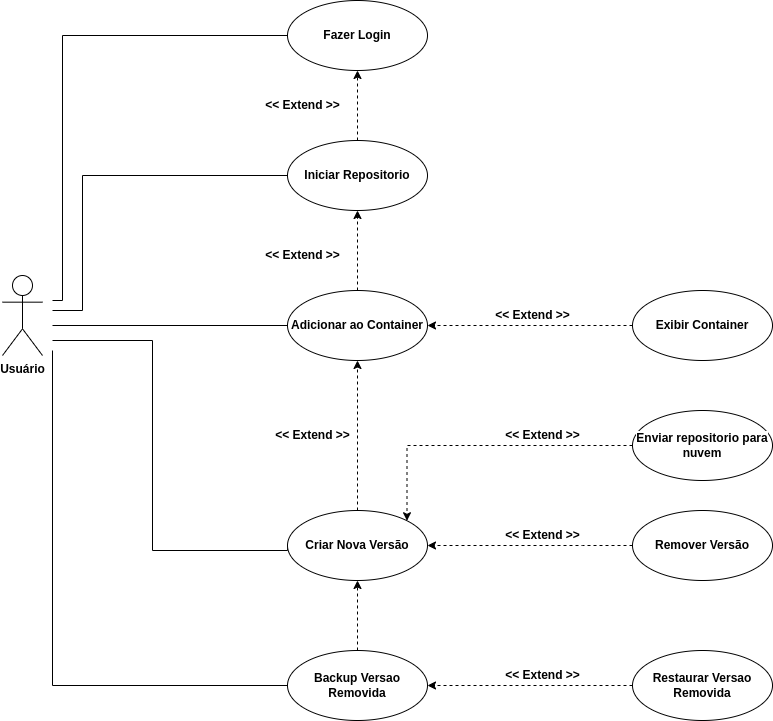

The diagram above was exported from draw.io. Its source (the exported page's mxGraphModel, read from the mxfile embedded in the PNG):
<mxGraphModel dx="1210" dy="1810" grid="1" gridSize="10" guides="1" tooltips="1" connect="1" arrows="1" fold="1" page="1" pageScale="1" pageWidth="850" pageHeight="1100" math="0" shadow="0">
  <root>
    <mxCell id="0" />
    <mxCell id="1" parent="0" />
    <mxCell id="49K1FgQWREBZ2n8Qmz1g-45" style="edgeStyle=orthogonalEdgeStyle;rounded=0;orthogonalLoop=1;jettySize=auto;html=1;entryX=0;entryY=0.5;entryDx=0;entryDy=0;endArrow=none;endFill=0;" parent="1" target="49K1FgQWREBZ2n8Qmz1g-11" edge="1">
      <mxGeometry relative="1" as="geometry">
        <mxPoint x="80" y="265" as="sourcePoint" />
      </mxGeometry>
    </mxCell>
    <mxCell id="49K1FgQWREBZ2n8Qmz1g-46" style="edgeStyle=orthogonalEdgeStyle;rounded=0;orthogonalLoop=1;jettySize=auto;html=1;entryX=0;entryY=0.5;entryDx=0;entryDy=0;endArrow=none;endFill=0;" parent="1" target="49K1FgQWREBZ2n8Qmz1g-18" edge="1">
      <mxGeometry relative="1" as="geometry">
        <Array as="points">
          <mxPoint x="180" y="280" />
          <mxPoint x="180" y="490" />
          <mxPoint x="315" y="490" />
        </Array>
        <mxPoint x="80" y="280" as="sourcePoint" />
      </mxGeometry>
    </mxCell>
    <mxCell id="49K1FgQWREBZ2n8Qmz1g-50" style="edgeStyle=orthogonalEdgeStyle;rounded=0;orthogonalLoop=1;jettySize=auto;html=1;entryX=0;entryY=0.5;entryDx=0;entryDy=0;endArrow=none;endFill=0;" parent="1" target="49K1FgQWREBZ2n8Qmz1g-12" edge="1">
      <mxGeometry relative="1" as="geometry">
        <Array as="points">
          <mxPoint x="80" y="250" />
          <mxPoint x="110" y="250" />
          <mxPoint x="110" y="115" />
        </Array>
        <mxPoint x="80" y="250" as="sourcePoint" />
      </mxGeometry>
    </mxCell>
    <mxCell id="49K1FgQWREBZ2n8Qmz1g-51" style="edgeStyle=orthogonalEdgeStyle;rounded=0;orthogonalLoop=1;jettySize=auto;html=1;entryX=0;entryY=0.5;entryDx=0;entryDy=0;endArrow=none;endFill=0;" parent="1" target="49K1FgQWREBZ2n8Qmz1g-29" edge="1">
      <mxGeometry relative="1" as="geometry">
        <Array as="points">
          <mxPoint x="80" y="625" />
        </Array>
        <mxPoint x="80" y="290" as="sourcePoint" />
      </mxGeometry>
    </mxCell>
    <mxCell id="49K1FgQWREBZ2n8Qmz1g-1" value="&lt;b&gt;Usuário&lt;/b&gt;" style="shape=umlActor;verticalLabelPosition=bottom;verticalAlign=top;html=1;outlineConnect=0;" parent="1" vertex="1">
      <mxGeometry x="30" y="215" width="40" height="80" as="geometry" />
    </mxCell>
    <mxCell id="49K1FgQWREBZ2n8Qmz1g-10" style="edgeStyle=orthogonalEdgeStyle;rounded=0;orthogonalLoop=1;jettySize=auto;html=1;exitX=0.5;exitY=0;exitDx=0;exitDy=0;entryX=0.5;entryY=1;entryDx=0;entryDy=0;dashed=1;" parent="1" source="49K1FgQWREBZ2n8Qmz1g-11" edge="1">
      <mxGeometry relative="1" as="geometry">
        <mxPoint x="385" y="150" as="targetPoint" />
      </mxGeometry>
    </mxCell>
    <mxCell id="49K1FgQWREBZ2n8Qmz1g-11" value="&lt;b&gt;Adicionar ao Container&lt;/b&gt;" style="ellipse;whiteSpace=wrap;html=1;" parent="1" vertex="1">
      <mxGeometry x="315" y="230" width="140" height="70" as="geometry" />
    </mxCell>
    <mxCell id="49K1FgQWREBZ2n8Qmz1g-14" style="edgeStyle=orthogonalEdgeStyle;rounded=0;orthogonalLoop=1;jettySize=auto;html=1;exitX=0.5;exitY=0;exitDx=0;exitDy=0;entryX=0.5;entryY=1;entryDx=0;entryDy=0;dashed=1;" parent="1" source="49K1FgQWREBZ2n8Qmz1g-12" target="49K1FgQWREBZ2n8Qmz1g-13" edge="1">
      <mxGeometry relative="1" as="geometry" />
    </mxCell>
    <mxCell id="49K1FgQWREBZ2n8Qmz1g-12" value="&lt;b&gt;Iniciar Repositorio&lt;/b&gt;" style="ellipse;whiteSpace=wrap;html=1;" parent="1" vertex="1">
      <mxGeometry x="315" y="80" width="140" height="70" as="geometry" />
    </mxCell>
    <mxCell id="o_CDgRb22A-4zMcBbW3V-3" style="edgeStyle=orthogonalEdgeStyle;rounded=0;orthogonalLoop=1;jettySize=auto;html=1;exitX=0;exitY=0.5;exitDx=0;exitDy=0;endArrow=none;endFill=0;" parent="1" source="49K1FgQWREBZ2n8Qmz1g-13" edge="1">
      <mxGeometry relative="1" as="geometry">
        <mxPoint x="80" y="240" as="targetPoint" />
        <Array as="points">
          <mxPoint x="90" y="-25" />
          <mxPoint x="90" y="240" />
          <mxPoint x="80" y="240" />
        </Array>
      </mxGeometry>
    </mxCell>
    <mxCell id="49K1FgQWREBZ2n8Qmz1g-13" value="&lt;b&gt;Fazer Login&lt;/b&gt;" style="ellipse;whiteSpace=wrap;html=1;" parent="1" vertex="1">
      <mxGeometry x="315" y="-60" width="140" height="70" as="geometry" />
    </mxCell>
    <mxCell id="49K1FgQWREBZ2n8Qmz1g-15" value="&lt;b&gt;&amp;lt;&amp;lt; Extend &amp;gt;&amp;gt;&lt;/b&gt;" style="text;html=1;align=center;verticalAlign=middle;resizable=0;points=[];autosize=1;strokeColor=none;fillColor=none;" parent="1" vertex="1">
      <mxGeometry x="280" y="30" width="100" height="30" as="geometry" />
    </mxCell>
    <mxCell id="49K1FgQWREBZ2n8Qmz1g-16" value="&lt;b&gt;&amp;lt;&amp;lt; Extend &amp;gt;&amp;gt;&lt;/b&gt;" style="text;html=1;align=center;verticalAlign=middle;resizable=0;points=[];autosize=1;strokeColor=none;fillColor=none;" parent="1" vertex="1">
      <mxGeometry x="280" y="180" width="100" height="30" as="geometry" />
    </mxCell>
    <mxCell id="49K1FgQWREBZ2n8Qmz1g-20" style="edgeStyle=orthogonalEdgeStyle;rounded=0;orthogonalLoop=1;jettySize=auto;html=1;exitX=0.5;exitY=0;exitDx=0;exitDy=0;entryX=0.5;entryY=1;entryDx=0;entryDy=0;dashed=1;" parent="1" source="49K1FgQWREBZ2n8Qmz1g-18" target="49K1FgQWREBZ2n8Qmz1g-11" edge="1">
      <mxGeometry relative="1" as="geometry" />
    </mxCell>
    <mxCell id="49K1FgQWREBZ2n8Qmz1g-18" value="&lt;b&gt;Criar Nova Versão&lt;/b&gt;" style="ellipse;whiteSpace=wrap;html=1;" parent="1" vertex="1">
      <mxGeometry x="315" y="450" width="140" height="70" as="geometry" />
    </mxCell>
    <mxCell id="49K1FgQWREBZ2n8Qmz1g-21" value="&lt;b&gt;&amp;lt;&amp;lt; Extend &amp;gt;&amp;gt;&lt;/b&gt;" style="text;html=1;align=center;verticalAlign=middle;resizable=0;points=[];autosize=1;strokeColor=none;fillColor=none;" parent="1" vertex="1">
      <mxGeometry x="290" y="360" width="100" height="30" as="geometry" />
    </mxCell>
    <mxCell id="49K1FgQWREBZ2n8Qmz1g-23" style="edgeStyle=orthogonalEdgeStyle;rounded=0;orthogonalLoop=1;jettySize=auto;html=1;exitX=0;exitY=0.5;exitDx=0;exitDy=0;dashed=1;" parent="1" source="49K1FgQWREBZ2n8Qmz1g-22" target="49K1FgQWREBZ2n8Qmz1g-18" edge="1">
      <mxGeometry relative="1" as="geometry">
        <Array as="points">
          <mxPoint x="610" y="485" />
          <mxPoint x="610" y="485" />
        </Array>
      </mxGeometry>
    </mxCell>
    <mxCell id="49K1FgQWREBZ2n8Qmz1g-22" value="&lt;b&gt;Remover Versão&lt;/b&gt;" style="ellipse;whiteSpace=wrap;html=1;" parent="1" vertex="1">
      <mxGeometry x="660" y="450" width="140" height="70" as="geometry" />
    </mxCell>
    <mxCell id="49K1FgQWREBZ2n8Qmz1g-25" value="&lt;b&gt;&amp;lt;&amp;lt; Extend &amp;gt;&amp;gt;&lt;/b&gt;" style="text;html=1;align=center;verticalAlign=middle;resizable=0;points=[];autosize=1;strokeColor=none;fillColor=none;" parent="1" vertex="1">
      <mxGeometry x="520" y="460" width="100" height="30" as="geometry" />
    </mxCell>
    <mxCell id="49K1FgQWREBZ2n8Qmz1g-27" style="edgeStyle=orthogonalEdgeStyle;rounded=0;orthogonalLoop=1;jettySize=auto;html=1;exitX=0;exitY=0.5;exitDx=0;exitDy=0;entryX=1;entryY=0.5;entryDx=0;entryDy=0;dashed=1;" parent="1" source="49K1FgQWREBZ2n8Qmz1g-26" target="49K1FgQWREBZ2n8Qmz1g-11" edge="1">
      <mxGeometry relative="1" as="geometry" />
    </mxCell>
    <mxCell id="49K1FgQWREBZ2n8Qmz1g-26" value="&lt;b&gt;Exibir Container&lt;/b&gt;" style="ellipse;whiteSpace=wrap;html=1;" parent="1" vertex="1">
      <mxGeometry x="660" y="230" width="140" height="70" as="geometry" />
    </mxCell>
    <mxCell id="49K1FgQWREBZ2n8Qmz1g-28" value="&lt;b&gt;&amp;lt;&amp;lt; Extend &amp;gt;&amp;gt;&lt;/b&gt;" style="text;html=1;align=center;verticalAlign=middle;resizable=0;points=[];autosize=1;strokeColor=none;fillColor=none;" parent="1" vertex="1">
      <mxGeometry x="510" y="240" width="100" height="30" as="geometry" />
    </mxCell>
    <mxCell id="49K1FgQWREBZ2n8Qmz1g-30" style="edgeStyle=orthogonalEdgeStyle;rounded=0;orthogonalLoop=1;jettySize=auto;html=1;exitX=0.5;exitY=0;exitDx=0;exitDy=0;entryX=0.5;entryY=1;entryDx=0;entryDy=0;dashed=1;" parent="1" source="49K1FgQWREBZ2n8Qmz1g-29" target="49K1FgQWREBZ2n8Qmz1g-18" edge="1">
      <mxGeometry relative="1" as="geometry" />
    </mxCell>
    <mxCell id="49K1FgQWREBZ2n8Qmz1g-29" value="&lt;b&gt;Backup Versao Removida&lt;/b&gt;" style="ellipse;whiteSpace=wrap;html=1;" parent="1" vertex="1">
      <mxGeometry x="315" y="590" width="140" height="70" as="geometry" />
    </mxCell>
    <mxCell id="49K1FgQWREBZ2n8Qmz1g-34" value="&lt;b&gt;&amp;lt;&amp;lt; Extend &amp;gt;&amp;gt;&lt;/b&gt;" style="text;html=1;align=center;verticalAlign=middle;resizable=0;points=[];autosize=1;strokeColor=none;fillColor=none;" parent="1" vertex="1">
      <mxGeometry x="520" y="360" width="100" height="30" as="geometry" />
    </mxCell>
    <mxCell id="49K1FgQWREBZ2n8Qmz1g-36" style="edgeStyle=orthogonalEdgeStyle;rounded=0;orthogonalLoop=1;jettySize=auto;html=1;exitX=0;exitY=0.5;exitDx=0;exitDy=0;entryX=1;entryY=0.5;entryDx=0;entryDy=0;dashed=1;" parent="1" source="49K1FgQWREBZ2n8Qmz1g-35" target="49K1FgQWREBZ2n8Qmz1g-29" edge="1">
      <mxGeometry relative="1" as="geometry" />
    </mxCell>
    <mxCell id="49K1FgQWREBZ2n8Qmz1g-35" value="&lt;b&gt;Restaurar Versao Removida&lt;/b&gt;" style="ellipse;whiteSpace=wrap;html=1;" parent="1" vertex="1">
      <mxGeometry x="660" y="590" width="140" height="70" as="geometry" />
    </mxCell>
    <mxCell id="49K1FgQWREBZ2n8Qmz1g-37" value="&lt;b&gt;&amp;lt;&amp;lt; Extend &amp;gt;&amp;gt;&lt;/b&gt;" style="text;html=1;align=center;verticalAlign=middle;resizable=0;points=[];autosize=1;strokeColor=none;fillColor=none;" parent="1" vertex="1">
      <mxGeometry x="520" y="600" width="100" height="30" as="geometry" />
    </mxCell>
    <mxCell id="LBwt1rPgkO4lbj0lD0i5-2" style="edgeStyle=orthogonalEdgeStyle;rounded=0;orthogonalLoop=1;jettySize=auto;html=1;exitX=0;exitY=0.5;exitDx=0;exitDy=0;entryX=1;entryY=0;entryDx=0;entryDy=0;fontSize=12;dashed=1;" edge="1" parent="1" source="LBwt1rPgkO4lbj0lD0i5-1" target="49K1FgQWREBZ2n8Qmz1g-18">
      <mxGeometry relative="1" as="geometry">
        <Array as="points">
          <mxPoint x="435" y="385" />
        </Array>
      </mxGeometry>
    </mxCell>
    <mxCell id="LBwt1rPgkO4lbj0lD0i5-1" value="&lt;span id=&quot;docs-internal-guid-e86d25c1-7fff-bfcc-7c78-e23ed518ea5f&quot;&gt;&lt;span style=&quot;font-family: Arial; background-color: rgb(255, 255, 255); font-weight: 700; font-variant-numeric: normal; font-variant-east-asian: normal; vertical-align: baseline;&quot;&gt;&lt;font style=&quot;font-size: 12px;&quot;&gt;Enviar repositorio para nuvem&lt;/font&gt;&lt;/span&gt;&lt;/span&gt;" style="ellipse;whiteSpace=wrap;html=1;" vertex="1" parent="1">
      <mxGeometry x="660" y="350" width="140" height="70" as="geometry" />
    </mxCell>
  </root>
</mxGraphModel>